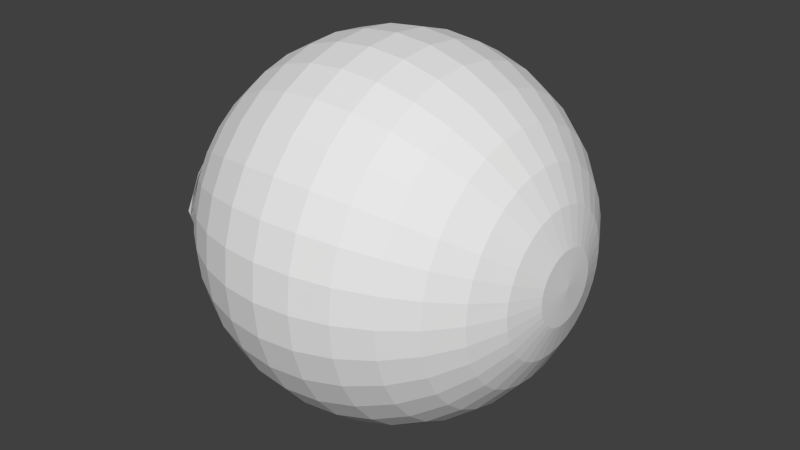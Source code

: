 # Source: eye.blend  (saved by Blender 2.76.0; exported with 4.5.12 LTS)
import bpy
from mathutils import Matrix  # noqa: F401  (used for matrix-valued properties, if any)

bpy.ops.wm.read_factory_settings(use_empty=True)
scene = bpy.context.scene
scene.name = 'Scene'

# ---- collections
col_collection_1 = bpy.data.collections.new('Collection 1'); scene.collection.children.link(col_collection_1)

# ---- world
world_world = bpy.data.worlds.new('World'); scene.world = world_world
world_world.color = (0.05088, 0.05088, 0.05088)
world_world.use_sun_shadow = False
world_world.sun_shadow_jitter_overblur = 0.0
world_world.cycles.sampling_method = 'MANUAL'
world_world.cycles.sample_map_resolution = 256

# ---- meshes
me_sphere_000 = bpy.data.meshes.new('Sphere.000')
me_sphere_000.from_pydata([(-0.03931, 1.825e-08, -0.8515), (-0.03735, 0.008713, -0.8515), (-0.03461, 0.01709, -0.8515), (-0.03181, 0.02199, -0.8515), (-0.02705, 0.02799, -0.8515), (-0.02253, 0.03291, -0.8515), (-0.01552, 0.03657, -0.8515), (-0.007911, 0.03994, -0.8515), (3.256e-07, 0.04025, -0.8515), (0.007911, 0.03994, -0.8515), (0.01552, 0.03657, -0.8515), (0.02253, 0.03291, -0.8515), (0.02705, 0.02799, -0.8515), (0.03181, 0.02199, -0.8515), (0.03461, 0.01709, -0.8515), (0.03736, 0.008713, -0.8515), (0.03931, 1.916e-08, -0.8515), (0.03736, -0.008713, -0.8515), (0.03461, -0.01709, -0.8515), (0.03181, -0.02199, -0.8515), (0.02705, -0.02799, -0.8515), (0.02253, -0.03291, -0.8515), (0.01552, -0.03657, -0.8515), (0.007911, -0.03994, -0.8515), (3.271e-07, -0.04025, -0.8515), (-0.007911, -0.03994, -0.8515), (-0.01552, -0.03657, -0.8515), (-0.02253, -0.03291, -0.8515), (-0.02705, -0.02799, -0.8515), (-0.03181, -0.02199, -0.8515), (-0.03461, -0.01709, -0.8515), (-0.03735, -0.008713, -0.8515), (-0.02998, 6.633e-09, -0.8677), (-0.0294, 0.005876, -0.8677), (-0.02716, 0.01153, -0.8677), (-0.02445, 0.01673, -0.8677), (-0.02079, 0.0213, -0.8677), (-0.01633, 0.02504, -0.8677), (-0.01125, 0.02783, -0.8677), (-0.005735, 0.02954, -0.8677), (3.271e-07, 0.02984, -0.8677), (0.005736, 0.02954, -0.8677), (0.01125, 0.02783, -0.8677), (0.01633, 0.02504, -0.8677), (0.02079, 0.0213, -0.8677), (0.02445, 0.01673, -0.8677), (0.02716, 0.01153, -0.8677), (0.0294, 0.005876, -0.8677), (0.02998, 7.245e-09, -0.8677), (0.0294, -0.005876, -0.8677), (0.02716, -0.01153, -0.8677), (0.02445, -0.01673, -0.8677), (0.02079, -0.0213, -0.8677), (0.01633, -0.02504, -0.8677), (-0.01815, 9.748e-09, -0.8809), (0.01125, -0.02783, -0.8677), (0.005736, -0.02954, -0.8677), (3.282e-07, -0.02984, -0.8677), (-0.005735, -0.02954, -0.8677), (-0.01125, -0.02783, -0.8677), (-0.01633, -0.02504, -0.8677), (-0.02079, -0.0213, -0.8677), (-0.02445, -0.01673, -0.8677), (-0.02716, -0.01153, -0.8677), (-0.0294, -0.005876, -0.8677), (-0.0178, 0.003208, -0.8809), (-0.01644, 0.006293, -0.8809), (-0.0148, 0.009137, -0.8809), (-0.01258, 0.01163, -0.8809), (-0.009887, 0.01367, -0.8809), (-0.00681, 0.01519, -0.8809), (-0.003472, 0.01613, -0.8809), (3.279e-07, 0.0163, -0.8809), (0.003472, 0.01613, -0.8809), (0.006811, 0.01519, -0.8809), (0.009888, 0.01367, -0.8809), (0.01258, 0.01163, -0.8809), (0.0148, 0.009137, -0.8809), (0.01644, 0.006293, -0.8809), (0.0178, 0.003208, -0.8809), (0.01815, 1.008e-08, -0.8809), (0.0178, -0.003208, -0.8809), (0.01644, -0.006293, -0.8809), (0.0148, -0.009137, -0.8809), (0.01258, -0.01163, -0.8809), (0.009888, -0.01367, -0.8809), (0.006811, -0.01519, -0.8809), (0.003472, -0.01613, -0.8809), (3.285e-07, -0.0163, -0.8809), (-0.003472, -0.01613, -0.8809), (-0.00681, -0.01519, -0.8809), (-0.009887, -0.01367, -0.8809), (-0.01258, -0.01163, -0.8809), (-0.0148, -0.009137, -0.8809), (-0.01644, -0.006293, -0.8809), (-0.0178, -0.003208, -0.8809), (-0.005569, 1.284e-08, -0.8871), (-0.005462, 0.0009846, -0.8871), (-0.005045, 0.001931, -0.8871), (-0.004541, 0.002804, -0.8871), (-0.003861, 0.003569, -0.8871), (-0.003034, 0.004196, -0.8871), (-0.00209, 0.004663, -0.8871), (-0.001065, 0.00495, -0.8871), (3.295e-07, 0.005001, -0.8871), (0.001066, 0.00495, -0.8871), (0.00209, 0.004663, -0.8871), (0.003034, 0.004196, -0.8871), (0.003862, 0.003569, -0.8871), (0.004541, 0.002804, -0.8871), (0.005046, 0.001931, -0.8871), (0.005462, 0.0009846, -0.8871), (0.005569, 1.294e-08, -0.8871), (0.005462, -0.0009845, -0.8871), (0.005046, -0.001931, -0.8871), (0.004541, -0.002804, -0.8871), (0.003862, -0.003569, -0.8871), (0.003034, -0.004196, -0.8871), (0.00209, -0.004663, -0.8871), (0.001066, -0.00495, -0.8871), (3.297e-07, -0.005, -0.8871), (-0.001065, -0.00495, -0.8871), (-0.00209, -0.004663, -0.8871), (-0.003034, -0.004196, -0.8871), (-0.003861, -0.003569, -0.8871), (-0.004541, -0.002804, -0.8871), (-0.005045, -0.001931, -0.8871), (-0.005462, -0.0009845, -0.8871), (-0.005424, 1.283e-08, -0.889), (-0.00532, 0.000959, -0.889), (-0.004914, 0.001881, -0.889), (-0.004423, 0.002731, -0.889), (-0.003761, 0.003476, -0.889), (-0.002955, 0.004087, -0.889), (-0.002035, 0.004541, -0.889), (-0.001037, 0.004821, -0.889), (3.294e-07, 0.00487, -0.889), (0.001038, 0.004821, -0.889), (0.002036, 0.004541, -0.889), (0.002956, 0.004087, -0.889), (0.003762, 0.003476, -0.889), (0.004423, 0.002731, -0.889), (0.004915, 0.001881, -0.889), (0.00532, 0.000959, -0.889), (0.005425, 1.293e-08, -0.889), (0.00532, -0.0009589, -0.889), (0.004915, -0.001881, -0.889), (0.004423, -0.002731, -0.889), (0.003762, -0.003476, -0.889), (0.002956, -0.004087, -0.889), (0.002036, -0.004541, -0.889), (0.001038, -0.004821, -0.889), (3.296e-07, -0.00487, -0.889), (-0.001037, -0.004821, -0.889), (-0.002035, -0.004541, -0.889), (-0.002955, -0.004087, -0.889), (-0.003761, -0.003476, -0.889), (-0.004423, -0.002731, -0.889), (-0.004914, -0.001881, -0.889), (-0.00532, -0.0009589, -0.889)], [], [(5, 6, 38, 37), (13, 14, 46, 45), (31, 0, 32, 64), (24, 25, 58, 57), (16, 17, 49, 48), (21, 22, 55, 53), (27, 28, 61, 60), (3, 4, 36, 35), (11, 12, 44, 43), (30, 31, 64, 63), (22, 23, 56, 55), (14, 15, 47, 46), (8, 9, 41, 40), (6, 7, 39, 38), (19, 20, 52, 51), (1, 2, 34, 33), (25, 26, 59, 58), (9, 10, 42, 41), (20, 21, 53, 52), (17, 18, 50, 49), (23, 24, 57, 56), (12, 13, 45, 44), (28, 29, 62, 61), (4, 5, 37, 36), (15, 16, 48, 47), (0, 1, 33, 32), (7, 8, 40, 39), (10, 11, 43, 42), (29, 30, 63, 62), (26, 27, 60, 59), (2, 3, 35, 34), (18, 19, 51, 50), (62, 63, 94, 93), (35, 36, 68, 67), (48, 49, 81, 80), (61, 62, 93, 92), (34, 35, 67, 66), (47, 48, 80, 79), (60, 61, 92, 91), (33, 34, 66, 65), (46, 47, 79, 78), (59, 60, 91, 90), (32, 33, 65, 54), (45, 46, 78, 77), (58, 59, 90, 89), (44, 45, 77, 76), (57, 58, 89, 88), (43, 44, 76, 75), (56, 57, 88, 87), (42, 43, 75, 74), (55, 56, 87, 86), (64, 32, 54, 95), (36, 37, 69, 68), (63, 64, 95, 94), (41, 42, 74, 73), (53, 55, 86, 85), (40, 41, 73, 72), (52, 53, 85, 84), (39, 40, 72, 71), (38, 39, 71, 70), (51, 52, 84, 83), (37, 38, 70, 69), (50, 51, 83, 82), (49, 50, 82, 81), (81, 82, 114, 113), (120, 121, 153, 152), (94, 95, 127, 126), (67, 68, 100, 99), (80, 81, 113, 112), (93, 94, 126, 125), (66, 67, 99, 98), (95, 54, 96, 127), (79, 80, 112, 111), (92, 93, 125, 124), (65, 66, 98, 97), (78, 79, 111, 110), (91, 92, 124, 123), (54, 65, 97, 96), (77, 78, 110, 109), (90, 91, 123, 122), (76, 77, 109, 108), (89, 90, 122, 121), (75, 76, 108, 107), (88, 89, 121, 120), (74, 75, 107, 106), (87, 88, 120, 119), (73, 74, 106, 105), (86, 87, 119, 118), (72, 73, 105, 104), (85, 86, 118, 117), (71, 72, 104, 103), (84, 85, 117, 116), (70, 71, 103, 102), (83, 84, 116, 115), (69, 70, 102, 101), (82, 83, 115, 114), (68, 69, 101, 100), (106, 107, 139, 138), (119, 120, 152, 151), (105, 106, 138, 137), (118, 119, 151, 150), (104, 105, 137, 136), (117, 118, 150, 149), (103, 104, 136, 135), (116, 117, 149, 148), (102, 103, 135, 134), (115, 116, 148, 147), (101, 102, 134, 133), (114, 115, 147, 146), (127, 96, 128, 159), (100, 101, 133, 132), (113, 114, 146, 145), (126, 127, 159, 158), (99, 100, 132, 131), (112, 113, 145, 144), (125, 126, 158, 157), (98, 99, 131, 130), (111, 112, 144, 143), (124, 125, 157, 156), (97, 98, 130, 129), (110, 111, 143, 142), (123, 124, 156, 155), (96, 97, 129, 128), (109, 110, 142, 141), (122, 123, 155, 154), (108, 109, 141, 140), (121, 122, 154, 153), (107, 108, 140, 139)])
me_sphere_000.use_remesh_preserve_volume = False
me_sphere_000.use_remesh_preserve_attributes = False
me_sphere_000.use_mirror_vertex_groups = False
me_sphere_000.update()
me_sphere_001 = bpy.data.meshes.new('Sphere.001')
me_sphere_001.from_pydata([(-0.1877, 1.618e-08, 0.96), (-0.3682, 4.086e-08, 0.906), (-0.5345, 5.984e-08, 0.8156), (-0.6803, 7.753e-08, 0.6936), (-0.8, 9.383e-08, 0.545), (-0.8889, 8.685e-08, 0.3754), (-0.9436, 1.12e-07, 0.1914), (-0.9621, 1.232e-07, 7.482e-08), (-0.9436, 1.127e-07, -0.1914), (-0.8887, 9.546e-08, -0.3754), (-0.7983, 9.802e-08, -0.5452), (-0.674, 8.033e-08, -0.6934), (-0.5291, 5.703e-08, -0.8102), (-0.3958, -7.564e-09, -0.8929), (-0.03931, 1.825e-08, -0.8515), (-0.1841, 0.03662, 0.96), (-0.3611, 0.07183, 0.906), (-0.5243, 0.1043, 0.8156), (-0.6672, 0.1327, 0.6936), (-0.7846, 0.1561, 0.545), (-0.8718, 0.1734, 0.3754), (-0.9255, 0.1841, 0.1914), (-0.9436, 0.1877, 7.482e-08), (-0.9255, 0.1841, -0.1914), (-0.8716, 0.1734, -0.3754), (-0.7829, 0.1563, -0.5452), (-0.6609, 0.1338, -0.6934), (-0.518, 0.1082, -0.8102), (-0.3882, 0.08339, -0.8929), (-0.03735, 0.008713, -0.8515), (-0.1734, 0.07183, 0.96), (-0.3402, 0.1409, 0.906), (-0.4938, 0.2046, 0.8156), (-0.6285, 0.2603, 0.6936), (-0.7391, 0.3061, 0.545), (-0.8212, 0.3402, 0.3754), (-0.8718, 0.3611, 0.1914), (-0.8889, 0.3682, 7.482e-08), (-0.8718, 0.3611, -0.1914), (-0.821, 0.3402, -0.3754), (-0.7374, 0.3065, -0.5452), (-0.6215, 0.2621, -0.6934), (-0.4823, 0.21, -0.8102), (-0.3419, 0.1529, -0.8929), (-0.03461, 0.01709, -0.8515), (-0.1561, 0.1043, 0.96), (-0.3061, 0.2046, 0.906), (-0.4444, 0.297, 0.8156), (-0.5657, 0.378, 0.6936), (-0.6652, 0.4444, 0.545), (-0.7391, 0.4938, 0.3754), (-0.7846, 0.5243, 0.1914), (-0.8, 0.5345, 7.482e-08), (-0.7846, 0.5243, -0.1914), (-0.7389, 0.4939, -0.3754), (-0.6637, 0.4449, -0.5452), (-0.5594, 0.3806, -0.6934), (-0.4345, 0.3056, -0.8102), (-0.3136, 0.2262, -0.8929), (-0.03181, 0.02199, -0.8515), (-0.1327, 0.1327, 0.96), (-0.2603, 0.2603, 0.906), (-0.378, 0.378, 0.8156), (-0.4811, 0.4811, 0.6936), (-0.5657, 0.5657, 0.545), (-0.6285, 0.6285, 0.3754), (-0.6672, 0.6673, 0.1914), (-0.6803, 0.6803, 7.482e-08), (-0.6672, 0.6673, -0.1914), (-0.6284, 0.6286, -0.3754), (-0.5644, 0.5663, -0.5452), (-0.4758, 0.4844, -0.6934), (-0.3697, 0.3891, -0.8102), (-0.2667, 0.288, -0.8929), (-0.02705, 0.02799, -0.8515), (-0.1043, 0.1561, 0.96), (-0.2046, 0.3061, 0.906), (-0.297, 0.4444, 0.8156), (-0.378, 0.5657, 0.6936), (-0.4444, 0.6652, 0.545), (-0.4938, 0.7391, 0.3754), (-0.5243, 0.7846, 0.1914), (-0.5345, 0.8, 7.482e-08), (-0.5243, 0.7846, -0.1914), (-0.4937, 0.7392, -0.3754), (-0.4434, 0.6659, -0.5452), (-0.3738, 0.5697, -0.6934), (-0.2905, 0.4576, -0.8102), (-0.2095, 0.3386, -0.8929), (-0.02253, 0.03291, -0.8515), (-0.07183, 0.1734, 0.96), (-0.1409, 0.3402, 0.906), (-0.2046, 0.4938, 0.8156), (-0.2603, 0.6285, 0.6936), (-0.3061, 0.7391, 0.545), (-0.3402, 0.8212, 0.3754), (-0.3611, 0.8718, 0.1914), (-0.3682, 0.8889, 7.482e-08), (-0.3611, 0.8718, -0.1914), (-0.3401, 0.8213, -0.3754), (-0.3055, 0.7399, -0.5452), (-0.2575, 0.6333, -0.6934), (-0.2001, 0.51, -0.8102), (-0.1443, 0.3762, -0.8929), (-0.01552, 0.03657, -0.8515), (-0.03662, 0.1841, 0.96), (-0.07183, 0.3611, 0.906), (-0.1043, 0.5243, 0.8156), (-0.1327, 0.6673, 0.6936), (-0.1561, 0.7846, 0.545), (-0.1734, 0.8718, 0.3754), (-0.1841, 0.9255, 0.1914), (-0.1877, 0.9436, 7.482e-08), (-0.1841, 0.9255, -0.1914), (-0.1734, 0.8719, -0.3754), (-0.1557, 0.7857, -0.5452), (-0.1313, 0.6741, -0.6934), (-0.102, 0.5506, -0.8102), (-0.07357, 0.425, -0.8929), (-0.007911, 0.03994, -0.8515), (2.744e-07, 0.1877, 0.96), (3.044e-07, 0.3682, 0.906), (3.138e-07, 0.5345, 0.8156), (3.119e-07, 0.6803, 0.6936), (3.129e-07, 0.8, 0.545), (3.217e-07, 0.8889, 0.3754), (3.513e-07, 0.9436, 0.1914), (3.615e-07, 0.9621, 7.482e-08), (3.361e-07, 0.9436, -0.1914), (2.991e-07, 0.889, -0.3754), (3.038e-07, 0.8014, -0.5452), (3.156e-07, 0.6901, -0.6934), (3.188e-07, 0.5773, -0.8102), (3.068e-07, 0.5069, -0.8929), (3.256e-07, 0.04025, -0.8515), (0.03662, 0.1841, 0.96), (0.07183, 0.3611, 0.906), (0.1043, 0.5243, 0.8156), (0.1327, 0.6673, 0.6936), (0.1561, 0.7846, 0.545), (0.1734, 0.8718, 0.3754), (0.1841, 0.9255, 0.1914), (0.1877, 0.9436, 7.482e-08), (0.1841, 0.9255, -0.1914), (0.1734, 0.8719, -0.3754), (0.1557, 0.7857, -0.5452), (0.1313, 0.6741, -0.6934), (0.102, 0.5506, -0.8102), (0.07357, 0.425, -0.8929), (0.007911, 0.03994, -0.8515), (0.07183, 0.1734, 0.96), (0.1409, 0.3402, 0.906), (0.2046, 0.4938, 0.8156), (0.2603, 0.6285, 0.6936), (0.3061, 0.7391, 0.545), (0.3402, 0.8212, 0.3754), (0.3611, 0.8718, 0.1914), (0.3682, 0.8889, 7.482e-08), (0.3611, 0.8718, -0.1914), (0.3401, 0.8213, -0.3754), (0.3055, 0.7399, -0.5452), (0.2575, 0.6333, -0.6934), (0.2001, 0.51, -0.8102), (0.1443, 0.3762, -0.8929), (0.01552, 0.03657, -0.8515), (0.1043, 0.1561, 0.96), (0.2046, 0.3061, 0.906), (0.297, 0.4444, 0.8156), (0.378, 0.5657, 0.6936), (0.4444, 0.6652, 0.545), (0.4938, 0.7391, 0.3754), (0.5243, 0.7846, 0.1914), (0.5345, 0.8, 7.482e-08), (0.5243, 0.7846, -0.1914), (0.4937, 0.7392, -0.3754), (0.4434, 0.6659, -0.5452), (0.3738, 0.5697, -0.6934), (0.2905, 0.4576, -0.8102), (0.2095, 0.3386, -0.8929), (0.02253, 0.03291, -0.8515), (0.1327, 0.1327, 0.96), (0.2603, 0.2603, 0.906), (0.378, 0.378, 0.8156), (0.4811, 0.4811, 0.6936), (0.5657, 0.5657, 0.545), (0.6285, 0.6285, 0.3754), (0.6673, 0.6672, 0.1914), (0.6803, 0.6803, 7.482e-08), (0.6672, 0.6673, -0.1914), (0.6284, 0.6286, -0.3754), (0.5644, 0.5663, -0.5452), (0.4758, 0.4844, -0.6934), (0.3697, 0.3891, -0.8102), (0.2667, 0.288, -0.8929), (0.02705, 0.02799, -0.8515), (0.1561, 0.1043, 0.96), (0.3061, 0.2046, 0.906), (0.4444, 0.297, 0.8156), (0.5657, 0.378, 0.6936), (0.6652, 0.4444, 0.545), (0.7391, 0.4938, 0.3754), (0.7846, 0.5243, 0.1914), (0.8, 0.5345, 7.482e-08), (0.7846, 0.5243, -0.1914), (0.7389, 0.4939, -0.3754), (0.6637, 0.4449, -0.5452), (0.5594, 0.3806, -0.6934), (0.4345, 0.3056, -0.8102), (0.3136, 0.2262, -0.8929), (0.03181, 0.02199, -0.8515), (0.1734, 0.07183, 0.96), (0.3402, 0.1409, 0.906), (0.4938, 0.2046, 0.8156), (0.6285, 0.2603, 0.6936), (0.7391, 0.3061, 0.545), (0.8212, 0.3402, 0.3754), (0.8718, 0.3611, 0.1914), (0.8889, 0.3682, 7.482e-08), (0.8718, 0.3611, -0.1914), (0.821, 0.3402, -0.3754), (0.7374, 0.3065, -0.5452), (0.6215, 0.2621, -0.6934), (0.4823, 0.21, -0.8102), (0.3419, 0.1529, -0.8929), (0.03461, 0.01709, -0.8515), (0.1841, 0.03662, 0.96), (0.3611, 0.07183, 0.906), (0.5243, 0.1043, 0.8156), (0.6673, 0.1327, 0.6936), (0.7846, 0.1561, 0.545), (0.8718, 0.1734, 0.3754), (0.9255, 0.1841, 0.1914), (0.9436, 0.1877, 7.482e-08), (0.9255, 0.1841, -0.1914), (0.8716, 0.1734, -0.3754), (0.7829, 0.1563, -0.5452), (0.6609, 0.1338, -0.6934), (0.518, 0.1082, -0.8102), (0.3882, 0.08339, -0.8929), (0.03736, 0.008713, -0.8515), (0.1877, 2.477e-09, 0.96), (0.3682, 1.759e-08, 0.906), (0.5345, 1.166e-08, 0.8156), (0.6803, -1.838e-08, 0.6936), (0.8, -3.049e-08, 0.545), (0.8889, -1.908e-08, 0.3754), (0.9436, -5.237e-08, 0.1914), (0.9621, -7.1e-08, 7.482e-08), (0.9436, -5.237e-08, -0.1914), (0.8887, -1.721e-08, -0.3754), (0.7983, -3.049e-08, -0.5452), (0.674, -2.979e-08, -0.6934), (0.5291, -1.387e-08, -0.8102), (0.3958, -3.136e-09, -0.8929), (0.03931, 1.916e-08, -0.8515), (0.1841, -0.03662, 0.96), (0.3611, -0.07183, 0.906), (0.5243, -0.1043, 0.8156), (0.6673, -0.1327, 0.6936), (0.7846, -0.1561, 0.545), (0.8718, -0.1734, 0.3754), (0.9255, -0.1841, 0.1914), (0.9436, -0.1877, 7.482e-08), (0.9255, -0.1841, -0.1914), (0.8716, -0.1734, -0.3754), (0.7829, -0.1563, -0.5452), (0.6609, -0.1338, -0.6934), (0.518, -0.1082, -0.8102), (0.3882, -0.08339, -0.8929), (0.03736, -0.008713, -0.8515), (0.1734, -0.07183, 0.96), (0.3402, -0.1409, 0.906), (0.4938, -0.2046, 0.8156), (0.6285, -0.2603, 0.6936), (0.7391, -0.3061, 0.545), (0.8212, -0.3402, 0.3754), (0.8718, -0.3611, 0.1914), (0.8889, -0.3682, 7.482e-08), (0.8718, -0.3611, -0.1914), (0.821, -0.3402, -0.3754), (0.7374, -0.3065, -0.5452), (0.6215, -0.2621, -0.6934), (0.4823, -0.21, -0.8102), (0.3419, -0.1529, -0.8929), (0.03461, -0.01709, -0.8515), (0.1561, -0.1043, 0.96), (0.3061, -0.2046, 0.906), (0.4444, -0.297, 0.8156), (0.5657, -0.378, 0.6936), (0.6652, -0.4444, 0.545), (0.7391, -0.4938, 0.3754), (0.7846, -0.5243, 0.1914), (0.8, -0.5345, 7.482e-08), (0.7846, -0.5243, -0.1914), (0.7389, -0.4939, -0.3754), (0.6637, -0.4449, -0.5452), (0.5594, -0.3806, -0.6934), (0.4345, -0.3056, -0.8102), (0.3136, -0.2262, -0.8929), (0.03181, -0.02199, -0.8515), (0.1327, -0.1327, 0.96), (0.2603, -0.2603, 0.906), (0.378, -0.378, 0.8156), (0.4811, -0.4811, 0.6936), (0.5657, -0.5657, 0.545), (0.6285, -0.6285, 0.3754), (0.6673, -0.6672, 0.1914), (0.6803, -0.6803, 7.482e-08), (0.6672, -0.6673, -0.1914), (0.6284, -0.6286, -0.3754), (0.5644, -0.5663, -0.5452), (0.4758, -0.4844, -0.6934), (0.3697, -0.3891, -0.8102), (0.2667, -0.288, -0.8929), (0.02705, -0.02799, -0.8515), (0.1043, -0.1561, 0.96), (0.2046, -0.3061, 0.906), (0.297, -0.4444, 0.8156), (0.378, -0.5657, 0.6936), (0.4444, -0.6652, 0.545), (0.4938, -0.7391, 0.3754), (0.5243, -0.7846, 0.1914), (0.5345, -0.8, 7.482e-08), (0.5243, -0.7846, -0.1914), (0.4937, -0.7392, -0.3754), (0.4434, -0.6659, -0.5452), (0.3738, -0.5697, -0.6934), (0.2905, -0.4576, -0.8102), (0.2095, -0.3386, -0.8929), (0.02253, -0.03291, -0.8515), (0.07183, -0.1734, 0.96), (0.1409, -0.3402, 0.906), (0.2046, -0.4938, 0.8156), (0.2603, -0.6285, 0.6936), (0.3061, -0.7391, 0.545), (0.3402, -0.8212, 0.3754), (0.3611, -0.8718, 0.1914), (0.3682, -0.8889, 7.482e-08), (0.3611, -0.8718, -0.1914), (0.3401, -0.8213, -0.3754), (0.3055, -0.7399, -0.5452), (0.2575, -0.6333, -0.6934), (0.2001, -0.51, -0.8102), (0.1443, -0.3762, -0.8929), (0.01552, -0.03657, -0.8515), (0.03662, -0.1841, 0.96), (0.07183, -0.3611, 0.906), (0.1043, -0.5243, 0.8156), (0.1327, -0.6672, 0.6936), (0.1561, -0.7846, 0.545), (0.1734, -0.8718, 0.3754), (0.1841, -0.9255, 0.1914), (0.1877, -0.9436, 7.482e-08), (0.1841, -0.9255, -0.1914), (0.1734, -0.8719, -0.3754), (0.1557, -0.7857, -0.5452), (0.1313, -0.6741, -0.6934), (0.102, -0.5506, -0.8102), (0.07357, -0.425, -0.8929), (0.007911, -0.03994, -0.8515), (2.598e-07, -0.1877, 0.96), (2.742e-07, -0.3682, 0.906), (2.566e-07, -0.5345, 0.8156), (2.151e-07, -0.6803, 0.6936), (2.009e-07, -0.8, 0.545), (2.116e-07, -0.8889, 0.3754), (1.664e-07, -0.9436, 0.1914), (1.447e-07, -0.9621, 7.482e-08), (1.664e-07, -0.9436, -0.1914), (2.116e-07, -0.889, -0.3754), (1.999e-07, -0.8014, -0.5452), (2.046e-07, -0.6901, -0.6934), (2.396e-07, -0.5773, -0.8102), (2.555e-07, -0.5069, -0.8929), (3.271e-07, -0.04025, -0.8515), (-0.03662, -0.1841, 0.96), (-0.07183, -0.3611, 0.906), (-0.1043, -0.5243, 0.8156), (-0.1327, -0.6672, 0.6936), (-0.1561, -0.7846, 0.545), (-0.1734, -0.8718, 0.3754), (-0.1841, -0.9255, 0.1914), (-0.1877, -0.9436, 7.482e-08), (-0.1841, -0.9255, -0.1914), (-0.1734, -0.8719, -0.3754), (-0.1557, -0.7857, -0.5452), (-0.1313, -0.6741, -0.6934), (-0.102, -0.5506, -0.8102), (-0.07357, -0.425, -0.8929), (-0.007911, -0.03994, -0.8515), (-0.07183, -0.1734, 0.96), (-0.1409, -0.3402, 0.906), (-0.2046, -0.4938, 0.8156), (-0.2603, -0.6285, 0.6936), (-0.3061, -0.7391, 0.545), (-0.3402, -0.8212, 0.3754), (-0.3611, -0.8718, 0.1914), (-0.3682, -0.8889, 7.482e-08), (-0.3611, -0.8718, -0.1914), (-0.3401, -0.8213, -0.3754), (-0.3055, -0.7399, -0.5452), (-0.2575, -0.6333, -0.6934), (-0.2001, -0.51, -0.8102), (-0.1443, -0.3762, -0.8929), (-0.01552, -0.03657, -0.8515), (-0.1043, -0.1561, 0.96), (-0.2046, -0.3061, 0.906), (-0.297, -0.4444, 0.8156), (-0.378, -0.5657, 0.6936), (-0.4444, -0.6652, 0.545), (-0.4938, -0.7391, 0.3754), (-0.5243, -0.7846, 0.1914), (-0.5345, -0.8, 7.482e-08), (-0.5243, -0.7846, -0.1914), (-0.4937, -0.7392, -0.3754), (-0.4434, -0.6659, -0.5452), (-0.3738, -0.5697, -0.6934), (-0.2905, -0.4576, -0.8102), (-0.2095, -0.3386, -0.8929), (-0.02253, -0.03291, -0.8515), (-0.1327, -0.1327, 0.96), (-0.2603, -0.2603, 0.906), (-0.378, -0.378, 0.8156), (-0.4811, -0.4811, 0.6936), (-0.5657, -0.5657, 0.545), (-0.6285, -0.6285, 0.3754), (-0.6672, -0.6672, 0.1914), (-0.6803, -0.6803, 7.482e-08), (-0.6672, -0.6673, -0.1914), (-0.6284, -0.6286, -0.3754), (-0.5644, -0.5663, -0.5452), (-0.4758, -0.4844, -0.6934), (-0.3697, -0.3891, -0.8102), (-0.2667, -0.288, -0.8929), (-0.02705, -0.02799, -0.8515), (-0.1561, -0.1043, 0.96), (-0.3061, -0.2046, 0.906), (-0.4444, -0.297, 0.8156), (-0.5657, -0.378, 0.6936), (-0.6652, -0.4444, 0.545), (-0.7391, -0.4938, 0.3754), (-0.7846, -0.5243, 0.1914), (-0.8, -0.5345, 7.482e-08), (-0.7846, -0.5243, -0.1914), (-0.7389, -0.4939, -0.3754), (-0.6637, -0.4449, -0.5452), (-0.5594, -0.3806, -0.6934), (-0.4345, -0.3056, -0.8102), (-0.3136, -0.2262, -0.8929), (-0.03181, -0.02199, -0.8515), (2.501e-07, 3.019e-08, 0.9712), (-0.1734, -0.07183, 0.96), (-0.3402, -0.1409, 0.906), (-0.4938, -0.2046, 0.8156), (-0.6285, -0.2603, 0.6936), (-0.7391, -0.3061, 0.545), (-0.8212, -0.3402, 0.3754), (-0.8718, -0.3611, 0.1914), (-0.8889, -0.3682, 7.482e-08), (-0.8718, -0.3611, -0.1914), (-0.821, -0.3402, -0.3754), (-0.7374, -0.3065, -0.5452), (-0.6215, -0.2621, -0.6934), (-0.4823, -0.21, -0.8102), (-0.3419, -0.1529, -0.8929), (-0.03461, -0.01709, -0.8515), (-0.1841, -0.03662, 0.96), (-0.3611, -0.07183, 0.906), (-0.5243, -0.1043, 0.8156), (-0.6672, -0.1327, 0.6936), (-0.7846, -0.1561, 0.545), (-0.8718, -0.1734, 0.3754), (-0.9255, -0.1841, 0.1914), (-0.9436, -0.1877, 7.482e-08), (-0.9255, -0.1841, -0.1914), (-0.8716, -0.1734, -0.3754), (-0.7829, -0.1563, -0.5452), (-0.6609, -0.1338, -0.6934), (-0.518, -0.1082, -0.8102), (-0.3882, -0.08339, -0.8929), (-0.03735, -0.008713, -0.8515), (-0.3651, 8.111e-08, -0.8915), (-0.2675, 6.382e-08, -0.8293), (-0.352, 0.06503, -0.8915), (-0.2507, 0.0237, -0.8293), (-0.3198, 0.1253, -0.8915), (-0.2227, 0.0465, -0.8293), (-0.2804, 0.1792, -0.8915), (-0.1776, 0.05983, -0.8293), (-0.2385, 0.2283, -0.8915), (-0.1511, 0.07615, -0.8293), (-0.1893, 0.2691, -0.8915), (-0.1258, 0.08954, -0.8293), (-0.1305, 0.3048, -0.8915), (-0.08665, 0.09949, -0.8293), (-0.06654, 0.3476, -0.8915), (-0.04417, 0.1209, -0.8293), (3.03e-07, 0.3773, -0.8915), (3.227e-07, 0.1379, -0.8293), (0.06654, 0.3476, -0.8915), (0.04417, 0.1209, -0.8293), (0.1305, 0.3048, -0.8915), (0.08665, 0.09949, -0.8293), (0.1893, 0.2691, -0.8915), (0.1258, 0.08954, -0.8293), (0.2385, 0.2283, -0.8915), (0.1511, 0.07615, -0.8293), (0.2804, 0.1792, -0.8915), (0.1776, 0.05983, -0.8293), (0.3198, 0.1253, -0.8915), (0.2227, 0.0465, -0.8293), (0.352, 0.06503, -0.8915), (0.2507, 0.0237, -0.8293), (0.3651, 5.773e-08, -0.8915), (0.2675, 6.628e-08, -0.8293), (0.352, -0.06503, -0.8915), (0.2507, -0.0237, -0.8293), (0.3198, -0.1253, -0.8915), (0.2227, -0.0465, -0.8293), (0.2804, -0.1792, -0.8915), (0.1776, -0.05983, -0.8293), (0.2385, -0.2283, -0.8915), (0.1511, -0.07615, -0.8293), (0.1893, -0.2691, -0.8915), (0.1258, -0.08954, -0.8293), (0.1305, -0.3048, -0.8915), (0.08665, -0.09949, -0.8293), (0.06654, -0.3476, -0.8915), (0.04417, -0.1209, -0.8293), (2.71e-07, -0.3773, -0.8915), (3.313e-07, -0.1379, -0.8293), (-0.06654, -0.3476, -0.8915), (-0.04417, -0.1209, -0.8293), (-0.1305, -0.3048, -0.8915), (-0.08665, -0.09949, -0.8293), (-0.1893, -0.2691, -0.8915), (-0.1258, -0.08954, -0.8293), (-0.2385, -0.2283, -0.8915), (-0.1511, -0.07615, -0.8293), (-0.2804, -0.1792, -0.8915), (-0.1776, -0.05983, -0.8293), (-0.3198, -0.1253, -0.8915), (-0.2227, -0.0465, -0.8293), (-0.352, -0.06503, -0.8915), (-0.2507, -0.0237, -0.8293), (-0.3877, 5.144e-08, -0.9307), (-0.3768, 0.07377, -0.9307), (-0.343, 0.1411, -0.9307), (-0.3077, 0.2056, -0.9307), (-0.2621, 0.2622, -0.9307), (-0.206, 0.3093, -0.9307), (-0.1419, 0.35, -0.9307), (-0.07235, 0.3949, -0.9307), (3.019e-07, 0.4311, -0.9307), (0.07235, 0.3949, -0.9307), (0.1419, 0.35, -0.9307), (0.206, 0.3093, -0.9307), (0.2621, 0.2622, -0.9307), (0.3077, 0.2056, -0.9307), (0.343, 0.1411, -0.9307), (0.3768, 0.07377, -0.9307), (0.3877, 2.498e-08, -0.9307), (0.3768, -0.07377, -0.9307), (0.343, -0.1411, -0.9307), (0.3077, -0.2056, -0.9307), (0.2621, -0.2622, -0.9307), (0.206, -0.3093, -0.9307), (0.1419, -0.35, -0.9307), (0.07235, -0.3949, -0.9307), (2.556e-07, -0.4311, -0.9307), (-0.07235, -0.3949, -0.9307), (-0.1419, -0.35, -0.9307), (-0.206, -0.3093, -0.9307), (-0.2621, -0.2622, -0.9307), (-0.3077, -0.2056, -0.9307), (-0.343, -0.1411, -0.9307), (-0.3768, -0.07377, -0.9307), (-0.3734, 7.9e-08, -0.9344), (-0.3628, 0.07104, -0.9344), (-0.3303, 0.1359, -0.9344), (-0.2963, 0.198, -0.9344), (-0.2524, 0.2525, -0.9344), (-0.1984, 0.2978, -0.9344), (-0.1367, 0.337, -0.9344), (-0.06967, 0.3803, -0.9344), (2.994e-07, 0.4151, -0.9344), (0.06967, 0.3803, -0.9344), (0.1367, 0.337, -0.9344), (0.1984, 0.2978, -0.9344), (0.2524, 0.2525, -0.9344), (0.2963, 0.198, -0.9344), (0.3303, 0.1359, -0.9344), (0.3628, 0.07104, -0.9344), (0.3734, 5.344e-08, -0.9344), (0.3628, -0.07104, -0.9344), (0.3303, -0.1359, -0.9344), (0.2963, -0.198, -0.9344), (0.2524, -0.2525, -0.9344), (0.1984, -0.2978, -0.9344), (0.1367, -0.337, -0.9344), (0.06967, -0.3803, -0.9344), (2.551e-07, -0.4151, -0.9344), (-0.06967, -0.3803, -0.9344), (-0.1367, -0.337, -0.9344), (-0.1984, -0.2978, -0.9344), (-0.2524, -0.2525, -0.9344), (-0.2963, -0.198, -0.9344), (-0.3303, -0.1359, -0.9344), (-0.3628, -0.07104, -0.9344), (-0.4486, -2.171e-08, -0.892), (-0.44, 0.09451, -0.892), (-0.4052, 0.1812, -0.892), (-0.3554, 0.2564, -0.892), (-0.3022, 0.3263, -0.892), (-0.2374, 0.3837, -0.892), (-0.1663, 0.4336, -0.892), (-0.08338, 0.4817, -0.892), (3.068e-07, 0.5069, -0.8929), (0.08338, 0.4817, -0.892), (0.1663, 0.4336, -0.892), (0.2374, 0.3837, -0.892), (0.3022, 0.3263, -0.892), (0.3554, 0.2564, -0.892), (0.4052, 0.1812, -0.892), (0.44, 0.09451, -0.892), (0.4486, -1.669e-08, -0.892), (0.44, -0.09451, -0.892), (0.4052, -0.1812, -0.892), (0.3554, -0.2564, -0.892), (0.3022, -0.3263, -0.892), (0.2374, -0.3837, -0.892), (0.1663, -0.4336, -0.892), (0.08338, -0.4817, -0.892), (2.555e-07, -0.5069, -0.8929), (-0.08338, -0.4817, -0.892), (-0.1663, -0.4336, -0.892), (-0.2374, -0.3837, -0.892), (-0.3022, -0.3263, -0.892), (-0.3554, -0.2564, -0.892), (-0.4052, -0.1812, -0.892), (-0.44, -0.09451, -0.892), (-0.4203, 4.723e-08, -0.9314), (-0.4084, 0.07997, -0.9314), (-0.3718, 0.1529, -0.9314), (-0.3336, 0.2229, -0.9314), (-0.2841, 0.2842, -0.9314), (-0.2233, 0.3352, -0.9314), (-0.1568, 0.3868, -0.9314), (-0.07843, 0.4281, -0.9314), (3.044e-07, 0.4673, -0.9314), (0.07843, 0.4281, -0.9314), (0.1568, 0.3868, -0.9314), (0.2233, 0.3352, -0.9314), (0.2841, 0.2842, -0.9314), (0.3336, 0.2229, -0.9314), (0.3718, 0.1529, -0.9314), (0.4084, 0.07997, -0.9314), (0.4203, 1.854e-08, -0.9314), (0.4084, -0.07997, -0.9314), (0.3718, -0.1529, -0.9314), (0.3336, -0.2229, -0.9314), (0.2841, -0.2842, -0.9314), (0.2233, -0.3352, -0.9314), (0.1568, -0.3868, -0.9314), (0.07843, -0.4281, -0.9314), (2.542e-07, -0.4673, -0.9314), (-0.07843, -0.4281, -0.9314), (-0.1568, -0.3868, -0.9314), (-0.2233, -0.3352, -0.9314), (-0.2841, -0.2842, -0.9314), (-0.3336, -0.2229, -0.9314), (-0.3718, -0.1529, -0.9314), (-0.4084, -0.07997, -0.9314), (-0.4637, -2.171e-08, -0.892), (-0.4436, 0.09451, -0.892), (-0.4052, 0.1812, -0.892), (-0.3554, 0.2564, -0.892), (-0.3022, 0.3263, -0.892), (-0.2374, 0.3837, -0.892), (-0.1663, 0.4336, -0.892), (-0.08338, 0.4817, -0.892), (3.068e-07, 0.5069, -0.8929), (0.08338, 0.4817, -0.892), (0.1663, 0.4336, -0.892), (0.2374, 0.3837, -0.892), (0.3022, 0.3263, -0.892), (0.3554, 0.2564, -0.892), (0.4052, 0.1812, -0.892), (0.4436, 0.09451, -0.892), (0.4637, -1.669e-08, -0.892), (0.4436, -0.09451, -0.892), (0.4052, -0.1812, -0.892), (0.3554, -0.2564, -0.892), (0.3022, -0.3263, -0.892), (0.2374, -0.3837, -0.892), (0.1663, -0.4336, -0.892), (0.08338, -0.4817, -0.892), (2.555e-07, -0.5069, -0.8929), (-0.08338, -0.4817, -0.892), (-0.1663, -0.4336, -0.892), (-0.2374, -0.3837, -0.892), (-0.3022, -0.3263, -0.892), (-0.3554, -0.2564, -0.892), (-0.4052, -0.1812, -0.892), (-0.4436, -0.09451, -0.892), (-0.4203, 4.723e-08, -0.9314), (-0.4084, 0.07997, -0.9314), (-0.3718, 0.1529, -0.9314), (-0.3336, 0.2229, -0.9314), (-0.2841, 0.2842, -0.9314), (-0.2233, 0.3352, -0.9314), (-0.1568, 0.3868, -0.9314), (-0.07843, 0.4281, -0.9314), (3.044e-07, 0.4673, -0.9314), (0.07843, 0.4281, -0.9314), (0.1568, 0.3868, -0.9314), (0.2233, 0.3352, -0.9314), (0.2841, 0.2842, -0.9314), (0.3336, 0.2229, -0.9314), (0.3718, 0.1529, -0.9314), (0.4084, 0.07997, -0.9314), (0.4203, 1.854e-08, -0.9314), (0.4084, -0.07997, -0.9314), (0.3718, -0.1529, -0.9314), (0.3336, -0.2229, -0.9314), (0.2841, -0.2842, -0.9314), (0.2233, -0.3352, -0.9314), (0.1568, -0.3868, -0.9314), (0.07843, -0.4281, -0.9314), (2.542e-07, -0.4673, -0.9314), (-0.07843, -0.4281, -0.9314), (-0.1568, -0.3868, -0.9314), (-0.2233, -0.3352, -0.9314), (-0.2841, -0.2842, -0.9314), (-0.3336, -0.2229, -0.9314), (-0.3718, -0.1529, -0.9314), (-0.4084, -0.07997, -0.9314), (-0.4686, 0.1082, -0.8729), (0.4686, 0.1082, -0.8729), (0.4686, -0.1082, -0.8729), (-0.4686, -0.1082, -0.8729), (-0.4939, -4.064e-08, -0.8712), (-0.4725, 0.1082, -0.8729), (-0.4315, 0.2075, -0.8657), (-0.3785, 0.2936, -0.8657), (-0.3219, 0.3737, -0.8588), (-0.2529, 0.4394, -0.8614), (-0.1772, 0.4965, -0.8614), (-0.0888, 0.5516, -0.8505), (3.127e-07, 0.5805, -0.8455), (0.0888, 0.5516, -0.8505), (0.1772, 0.4965, -0.8614), (0.2529, 0.4394, -0.8614), (0.3219, 0.3737, -0.8588), (0.3785, 0.2936, -0.8657), (0.4315, 0.2075, -0.8657), (0.4725, 0.1082, -0.8729), (0.4939, -3.489e-08, -0.8712), (0.4725, -0.1082, -0.8729), (0.4315, -0.2075, -0.8657), (0.3785, -0.2936, -0.8657), (0.3219, -0.3737, -0.8588), (0.2529, -0.4394, -0.8614), (0.1772, -0.4965, -0.8614), (0.0888, -0.5516, -0.8505), (2.579e-07, -0.5805, -0.8455), (-0.0888, -0.5516, -0.8505), (-0.1772, -0.4965, -0.8614), (-0.2529, -0.4394, -0.8614), (-0.3219, -0.3737, -0.8588), (-0.3785, -0.2936, -0.8657), (-0.4315, -0.2075, -0.8657), (-0.4725, -0.1082, -0.8729), (-0.4397, 3.471e-08, -0.9167), (-0.4273, 0.09517, -0.9185), (-0.389, 0.182, -0.9109), (-0.349, 0.2653, -0.9109), (-0.2972, 0.3383, -0.9038), (-0.2336, 0.399, -0.9065), (-0.1641, 0.4603, -0.9065), (-0.08205, 0.5095, -0.8952), (3.09e-07, 0.5561, -0.8889), (0.08205, 0.5095, -0.8952), (0.1641, 0.4603, -0.9065), (0.2336, 0.399, -0.9065), (0.2972, 0.3383, -0.9038), (0.349, 0.2653, -0.9109), (0.389, 0.182, -0.9109), (0.4273, 0.09517, -0.9185), (0.4397, 5.741e-10, -0.9167), (0.4273, -0.09517, -0.9185), (0.389, -0.182, -0.9109), (0.349, -0.2653, -0.9109), (0.2972, -0.3383, -0.9038), (0.2336, -0.399, -0.9065), (0.1641, -0.4603, -0.9065), (0.08205, -0.5095, -0.8952), (2.566e-07, -0.5561, -0.8889), (-0.08205, -0.5095, -0.8952), (-0.1641, -0.4603, -0.9065), (-0.2336, -0.399, -0.9065), (-0.2972, -0.3383, -0.9038), (-0.349, -0.2653, -0.9109), (-0.389, -0.182, -0.9109), (-0.4273, -0.09517, -0.9185)], [], [(9, 8, 23, 24), (2, 1, 16, 17), (10, 9, 24, 25), (3, 2, 17, 18), (11, 10, 25, 26), (4, 3, 18, 19), (12, 11, 26, 27), (5, 4, 19, 20), (13, 12, 27, 28), (6, 5, 20, 21), (284, 269, 516, 518), (7, 6, 21, 22), (8, 7, 22, 23), (1, 0, 15, 16), (23, 22, 37, 38), (16, 15, 30, 31), (24, 23, 38, 39), (17, 16, 31, 32), (25, 24, 39, 40), (18, 17, 32, 33), (26, 25, 40, 41), (19, 18, 33, 34), (27, 26, 41, 42), (20, 19, 34, 35), (28, 27, 42, 43), (21, 20, 35, 36), (541, 539, 606, 607), (22, 21, 36, 37), (42, 41, 56, 57), (35, 34, 49, 50), (43, 42, 57, 58), (36, 35, 50, 51), (573, 572, 668, 669), (37, 36, 51, 52), (38, 37, 52, 53), (31, 30, 45, 46), (39, 38, 53, 54), (32, 31, 46, 47), (40, 39, 54, 55), (33, 32, 47, 48), (41, 40, 55, 56), (34, 33, 48, 49), (46, 45, 60, 61), (54, 53, 68, 69), (47, 46, 61, 62), (55, 54, 69, 70), (48, 47, 62, 63), (56, 55, 70, 71), (49, 48, 63, 64), (57, 56, 71, 72), (50, 49, 64, 65), (58, 57, 72, 73), (51, 50, 65, 66), (523, 521, 597, 598), (52, 51, 66, 67), (53, 52, 67, 68), (65, 64, 79, 80), (73, 72, 87, 88), (66, 65, 80, 81), (389, 374, 530, 532), (67, 66, 81, 82), (68, 67, 82, 83), (61, 60, 75, 76), (69, 68, 83, 84), (62, 61, 76, 77), (70, 69, 84, 85), (63, 62, 77, 78), (71, 70, 85, 86), (64, 63, 78, 79), (72, 71, 86, 87), (84, 83, 98, 99), (77, 76, 91, 92), (85, 84, 99, 100), (78, 77, 92, 93), (86, 85, 100, 101), (79, 78, 93, 94), (87, 86, 101, 102), (80, 79, 94, 95), (88, 87, 102, 103), (81, 80, 95, 96), (103, 118, 616, 615), (82, 81, 96, 97), (83, 82, 97, 98), (76, 75, 90, 91), (103, 102, 117, 118), (96, 95, 110, 111), (149, 134, 498, 500), (97, 96, 111, 112), (98, 97, 112, 113), (91, 90, 105, 106), (99, 98, 113, 114), (92, 91, 106, 107), (100, 99, 114, 115), (93, 92, 107, 108), (101, 100, 115, 116), (94, 93, 108, 109), (102, 101, 116, 117), (95, 94, 109, 110), (115, 114, 129, 130), (108, 107, 122, 123), (116, 115, 130, 131), (109, 108, 123, 124), (117, 116, 131, 132), (110, 109, 124, 125), (118, 117, 132, 133), (111, 110, 125, 126), (254, 239, 512, 514), (112, 111, 126, 127), (113, 112, 127, 128), (106, 105, 120, 121), (114, 113, 128, 129), (107, 106, 121, 122), (505, 503, 588, 589), (127, 126, 141, 142), (128, 127, 142, 143), (121, 120, 135, 136), (129, 128, 143, 144), (122, 121, 136, 137), (130, 129, 144, 145), (123, 122, 137, 138), (131, 130, 145, 146), (124, 123, 138, 139), (132, 131, 146, 147), (125, 124, 139, 140), (133, 132, 147, 148), (126, 125, 140, 141), (138, 137, 152, 153), (146, 145, 160, 161), (139, 138, 153, 154), (147, 146, 161, 162), (140, 139, 154, 155), (148, 147, 162, 163), (141, 140, 155, 156), (555, 554, 650, 651), (142, 141, 156, 157), (143, 142, 157, 158), (136, 135, 150, 151), (144, 143, 158, 159), (137, 136, 151, 152), (145, 144, 159, 160), (157, 156, 171, 172), (158, 157, 172, 173), (151, 150, 165, 166), (159, 158, 173, 174), (152, 151, 166, 167), (160, 159, 174, 175), (153, 152, 167, 168), (161, 160, 175, 176), (154, 153, 168, 169), (162, 161, 176, 177), (155, 154, 169, 170), (163, 162, 177, 178), (156, 155, 170, 171), (74, 59, 488, 490), (176, 175, 190, 191), (169, 168, 183, 184), (177, 176, 191, 192), (170, 169, 184, 185), (178, 177, 192, 193), (171, 170, 185, 186), (119, 104, 494, 496), (172, 171, 186, 187), (173, 172, 187, 188), (166, 165, 180, 181), (174, 173, 188, 189), (167, 166, 181, 182), (175, 174, 189, 190), (168, 167, 182, 183), (188, 187, 202, 203), (181, 180, 195, 196), (189, 188, 203, 204), (182, 181, 196, 197), (190, 189, 204, 205), (183, 182, 197, 198), (191, 190, 205, 206), (184, 183, 198, 199), (192, 191, 206, 207), (185, 184, 199, 200), (193, 192, 207, 208), (186, 185, 200, 201), (163, 178, 620, 619), (187, 186, 201, 202), (199, 198, 213, 214), (207, 206, 221, 222), (200, 199, 214, 215), (208, 207, 222, 223), (201, 200, 215, 216), (554, 553, 649, 650), (202, 201, 216, 217), (203, 202, 217, 218), (196, 195, 210, 211), (204, 203, 218, 219), (197, 196, 211, 212), (205, 204, 219, 220), (198, 197, 212, 213), (206, 205, 220, 221), (218, 217, 232, 233), (211, 210, 225, 226), (219, 218, 233, 234), (212, 211, 226, 227), (220, 219, 234, 235), (213, 212, 227, 228), (221, 220, 235, 236), (214, 213, 228, 229), (222, 221, 236, 237), (215, 214, 229, 230), (223, 222, 237, 238), (216, 215, 230, 231), (487, 485, 579, 580), (217, 216, 231, 232), (237, 236, 251, 252), (230, 229, 244, 245), (238, 237, 252, 253), (231, 230, 245, 246), (359, 344, 526, 528), (232, 231, 246, 247), (233, 232, 247, 248), (226, 225, 240, 241), (234, 233, 248, 249), (227, 226, 241, 242), (235, 234, 249, 250), (228, 227, 242, 243), (236, 235, 250, 251), (229, 228, 243, 244), (249, 248, 263, 264), (242, 241, 256, 257), (250, 249, 264, 265), (243, 242, 257, 258), (251, 250, 265, 266), (244, 243, 258, 259), (252, 251, 266, 267), (245, 244, 259, 260), (253, 252, 267, 268), (246, 245, 260, 261), (404, 389, 532, 534), (247, 246, 261, 262), (248, 247, 262, 263), (241, 240, 255, 256), (268, 267, 282, 283), (261, 260, 275, 276), (521, 519, 596, 597), (262, 261, 276, 277), (263, 262, 277, 278), (256, 255, 270, 271), (264, 263, 278, 279), (257, 256, 271, 272), (265, 264, 279, 280), (258, 257, 272, 273), (266, 265, 280, 281), (259, 258, 273, 274), (267, 266, 281, 282), (260, 259, 274, 275), (272, 271, 286, 287), (280, 279, 294, 295), (273, 272, 287, 288), (281, 280, 295, 296), (274, 273, 288, 289), (282, 281, 296, 297), (275, 274, 289, 290), (283, 282, 297, 298), (276, 275, 290, 291), (224, 209, 508, 510), (277, 276, 291, 292), (278, 277, 292, 293), (271, 270, 285, 286), (279, 278, 293, 294), (291, 290, 305, 306), (539, 537, 605, 606), (292, 291, 306, 307), (293, 292, 307, 308), (286, 285, 300, 301), (294, 293, 308, 309), (287, 286, 301, 302), (295, 294, 309, 310), (288, 287, 302, 303), (296, 295, 310, 311), (289, 288, 303, 304), (297, 296, 311, 312), (290, 289, 304, 305), (298, 297, 312, 313), (310, 309, 324, 325), (303, 302, 317, 318), (311, 310, 325, 326), (304, 303, 318, 319), (312, 311, 326, 327), (305, 304, 319, 320), (313, 312, 327, 328), (306, 305, 320, 321), (44, 29, 484, 486), (307, 306, 321, 322), (308, 307, 322, 323), (301, 300, 315, 316), (309, 308, 323, 324), (302, 301, 316, 317), (14, 480, 544, 482), (322, 321, 336, 337), (323, 322, 337, 338), (316, 315, 330, 331), (324, 323, 338, 339), (317, 316, 331, 332), (325, 324, 339, 340), (318, 317, 332, 333), (326, 325, 340, 341), (319, 318, 333, 334), (327, 326, 341, 342), (320, 319, 334, 335), (328, 327, 342, 343), (321, 320, 335, 336), (333, 332, 347, 348), (341, 340, 355, 356), (334, 333, 348, 349), (342, 341, 356, 357), (335, 334, 349, 350), (343, 342, 357, 358), (336, 335, 350, 351), (465, 449, 540, 542), (337, 336, 351, 352), (338, 337, 352, 353), (331, 330, 345, 346), (339, 338, 353, 354), (332, 331, 346, 347), (340, 339, 354, 355), (352, 351, 366, 367), (353, 352, 367, 368), (346, 345, 360, 361), (354, 353, 368, 369), (347, 346, 361, 362), (355, 354, 369, 370), (348, 347, 362, 363), (356, 355, 370, 371), (349, 348, 363, 364), (357, 356, 371, 372), (350, 349, 364, 365), (358, 357, 372, 373), (351, 350, 365, 366), (89, 74, 490, 492), (371, 370, 385, 386), (364, 363, 378, 379), (372, 371, 386, 387), (365, 364, 379, 380), (373, 372, 387, 388), (366, 365, 380, 381), (374, 359, 528, 530), (367, 366, 381, 382), (368, 367, 382, 383), (361, 360, 375, 376), (369, 368, 383, 384), (362, 361, 376, 377), (370, 369, 384, 385), (363, 362, 377, 378), (383, 382, 397, 398), (376, 375, 390, 391), (384, 383, 398, 399), (377, 376, 391, 392), (385, 384, 399, 400), (378, 377, 392, 393), (386, 385, 400, 401), (379, 378, 393, 394), (387, 386, 401, 402), (380, 379, 394, 395), (388, 387, 402, 403), (381, 380, 395, 396), (208, 223, 623, 622), (382, 381, 396, 397), (402, 401, 416, 417), (395, 394, 409, 410), (403, 402, 417, 418), (396, 395, 410, 411), (503, 501, 587, 588), (397, 396, 411, 412), (398, 397, 412, 413), (391, 390, 405, 406), (399, 398, 413, 414), (392, 391, 406, 407), (400, 399, 414, 415), (393, 392, 407, 408), (401, 400, 415, 416), (394, 393, 408, 409), (406, 405, 420, 421), (414, 413, 428, 429), (407, 406, 421, 422), (415, 414, 429, 430), (408, 407, 422, 423), (416, 415, 430, 431), (409, 408, 423, 424), (417, 416, 431, 432), (410, 409, 424, 425), (418, 417, 432, 433), (411, 410, 425, 426), (572, 571, 667, 668), (412, 411, 426, 427), (413, 412, 427, 428), (425, 424, 439, 440), (433, 432, 447, 448), (426, 425, 440, 441), (485, 483, 578, 579), (427, 426, 441, 442), (428, 427, 442, 443), (421, 420, 435, 436), (429, 428, 443, 444), (422, 421, 436, 437), (430, 429, 444, 445), (423, 422, 437, 438), (431, 430, 445, 446), (424, 423, 438, 439), (432, 431, 446, 447), (444, 443, 459, 460), (437, 436, 452, 453), (445, 444, 460, 461), (438, 437, 453, 454), (446, 445, 461, 462), (439, 438, 454, 455), (447, 446, 462, 463), (440, 439, 455, 456), (448, 447, 463, 464), (441, 440, 456, 457), (329, 314, 522, 524), (442, 441, 457, 458), (443, 442, 458, 459), (436, 435, 451, 452), (464, 463, 478, 479), (457, 456, 471, 472), (28, 43, 611, 610), (458, 457, 472, 473), (459, 458, 473, 474), (452, 451, 466, 467), (460, 459, 474, 475), (453, 452, 467, 468), (461, 460, 475, 476), (454, 453, 468, 469), (462, 461, 476, 477), (455, 454, 469, 470), (463, 462, 477, 478), (456, 455, 470, 471), (0, 450, 15), (15, 450, 30), (30, 450, 45), (45, 450, 60), (60, 450, 75), (75, 450, 90), (90, 450, 105), (105, 450, 120), (120, 450, 135), (135, 450, 150), (150, 450, 165), (165, 450, 180), (180, 450, 195), (195, 450, 210), (210, 450, 225), (225, 450, 240), (240, 450, 255), (255, 450, 270), (270, 450, 285), (285, 450, 300), (300, 450, 315), (315, 450, 330), (330, 450, 345), (345, 450, 360), (360, 450, 375), (375, 450, 390), (390, 450, 405), (405, 450, 420), (420, 450, 435), (435, 450, 451), (451, 450, 466), (468, 467, 1, 2), (476, 475, 9, 10), (469, 468, 2, 3), (477, 476, 10, 11), (470, 469, 3, 4), (478, 477, 11, 12), (471, 470, 4, 5), (479, 478, 12, 13), (472, 471, 5, 6), (537, 535, 604, 605), (473, 472, 6, 7), (466, 450, 0), (474, 473, 7, 8), (467, 466, 0, 1), (475, 474, 8, 9), (482, 481, 483, 484), (484, 483, 485, 486), (486, 485, 487, 488), (488, 487, 489, 490), (490, 489, 491, 492), (492, 491, 493, 494), (494, 493, 495, 496), (496, 495, 497, 498), (498, 497, 499, 500), (500, 499, 501, 502), (502, 501, 503, 504), (504, 503, 505, 506), (506, 505, 507, 508), (508, 507, 509, 510), (510, 509, 511, 512), (512, 511, 513, 514), (514, 513, 515, 516), (516, 515, 517, 518), (518, 517, 519, 520), (520, 519, 521, 522), (522, 521, 523, 524), (524, 523, 525, 526), (526, 525, 527, 528), (528, 527, 529, 530), (530, 529, 531, 532), (532, 531, 533, 534), (534, 533, 535, 536), (536, 535, 537, 538), (538, 537, 539, 540), (540, 539, 541, 542), (542, 541, 543, 544), (544, 543, 481, 482), (104, 89, 492, 494), (239, 224, 510, 512), (479, 13, 609, 640), (419, 404, 534, 536), (519, 517, 595, 596), (448, 464, 639, 638), (501, 499, 586, 587), (314, 299, 520, 522), (134, 119, 496, 498), (553, 552, 648, 649), (269, 254, 514, 516), (179, 164, 502, 504), (571, 570, 666, 667), (449, 434, 538, 540), (483, 481, 577, 578), (535, 533, 603, 604), (73, 88, 614, 613), (344, 329, 524, 526), (164, 149, 500, 502), (552, 551, 647, 648), (209, 194, 506, 508), (499, 497, 585, 586), (299, 284, 518, 520), (517, 515, 594, 595), (570, 569, 665, 666), (533, 531, 602, 603), (434, 419, 536, 538), (480, 465, 542, 544), (59, 44, 486, 488), (29, 14, 482, 484), (194, 179, 504, 506), (313, 328, 630, 629), (571, 572, 604, 603), (559, 560, 592, 591), (550, 551, 583, 582), (553, 554, 586, 585), (569, 570, 602, 601), (562, 563, 595, 594), (557, 558, 590, 589), (560, 561, 593, 592), (548, 549, 581, 580), (567, 568, 600, 599), (551, 552, 584, 583), (555, 556, 588, 587), (558, 559, 591, 590), (546, 547, 579, 578), (576, 545, 577, 608), (574, 575, 607, 606), (549, 550, 582, 581), (568, 569, 601, 600), (552, 553, 585, 584), (561, 562, 594, 593), (573, 574, 606, 605), (564, 565, 597, 596), (570, 571, 603, 602), (554, 555, 587, 586), (563, 564, 596, 595), (575, 576, 608, 607), (566, 567, 599, 598), (572, 573, 605, 604), (547, 548, 580, 579), (545, 546, 578, 577), (556, 557, 589, 588), (565, 566, 598, 597), (551, 550, 646, 647), (489, 487, 580, 581), (569, 568, 664, 665), (507, 505, 589, 590), (178, 193, 621, 620), (543, 541, 607, 608), (525, 523, 598, 599), (13, 28, 610, 609), (491, 489, 581, 582), (43, 58, 612, 611), (509, 507, 590, 591), (550, 549, 645, 646), (481, 543, 608, 577), (527, 525, 599, 600), (418, 433, 637, 636), (493, 491, 582, 583), (568, 567, 663, 664), (328, 343, 631, 630), (511, 509, 591, 592), (549, 548, 644, 645), (464, 479, 640, 639), (529, 527, 600, 601), (495, 493, 583, 584), (513, 511, 592, 593), (548, 547, 643, 644), (283, 298, 628, 627), (531, 529, 601, 602), (567, 566, 662, 663), (148, 163, 619, 618), (497, 495, 584, 585), (515, 513, 593, 594), (388, 403, 635, 634), (655, 654, 718, 719), (617, 618, 682, 681), (654, 653, 717, 718), (616, 617, 681, 680), (636, 637, 701, 700), (653, 652, 716, 717), (615, 616, 680, 679), (652, 651, 715, 716), (635, 636, 700, 699), (651, 650, 714, 715), (614, 615, 679, 678), (634, 635, 699, 698), (650, 649, 713, 714), (633, 634, 698, 697), (649, 648, 712, 713), (613, 614, 678, 677), (648, 647, 711, 712), (612, 613, 677, 676), (632, 633, 697, 696), (647, 646, 710, 711), (641, 672, 736, 705), (611, 612, 676, 675), (631, 632, 696, 695), (646, 645, 709, 710), (672, 671, 735, 736), (610, 611, 675, 674), (645, 644, 708, 709), (671, 670, 734, 735), (630, 631, 695, 694), (644, 643, 707, 708), (670, 669, 733, 734), (609, 610, 674, 673), (556, 555, 651, 652), (343, 358, 632, 631), (557, 556, 652, 653), (574, 573, 669, 670), (558, 557, 653, 654), (58, 73, 613, 612), (238, 253, 625, 624), (559, 558, 654, 655), (193, 208, 622, 621), (575, 574, 670, 671), (560, 559, 655, 656), (268, 283, 627, 626), (373, 388, 634, 633), (561, 560, 656, 657), (576, 575, 671, 672), (562, 561, 657, 658), (133, 148, 618, 617), (545, 576, 672, 641), (88, 103, 615, 614), (223, 238, 624, 623), (563, 562, 658, 659), (403, 418, 636, 635), (358, 373, 633, 632), (564, 563, 659, 660), (118, 133, 617, 616), (253, 268, 626, 625), (433, 448, 638, 637), (565, 564, 660, 661), (546, 545, 641, 642), (298, 313, 629, 628), (566, 565, 661, 662), (547, 546, 642, 643), (702, 703, 771, 770), (721, 720, 788, 789), (683, 684, 752, 751), (720, 719, 787, 788), (626, 690, 758, 739), (682, 683, 751, 750), (701, 702, 770, 769), (719, 718, 786, 787), (681, 682, 750, 749), (718, 717, 785, 786), (680, 681, 749, 748), (700, 701, 769, 768), (717, 716, 784, 785), (679, 680, 748, 747), (716, 715, 783, 784), (624, 688, 756, 738), (699, 700, 768, 767), (715, 714, 782, 783), (678, 679, 747, 746), (698, 699, 767, 766), (714, 713, 781, 782), (697, 698, 766, 765), (713, 712, 780, 781), (677, 678, 746, 745), (712, 711, 779, 780), (676, 677, 745, 744), (696, 697, 765, 764), (711, 710, 778, 779), (705, 736, 804, 773), (640, 704, 772, 740), (675, 676, 744, 743), (695, 696, 764, 763), (637, 638, 702, 701), (618, 619, 683, 682), (656, 655, 719, 720), (619, 620, 684, 683), (657, 656, 720, 721), (638, 639, 703, 702), (620, 621, 685, 684), (658, 657, 721, 722), (639, 640, 704, 703), (621, 622, 686, 685), (659, 658, 722, 723), (640, 609, 673, 704), (622, 623, 687, 686), (660, 659, 723, 724), (623, 624, 688, 687), (661, 660, 724, 725), (624, 625, 689, 688), (662, 661, 725, 726), (625, 626, 690, 689), (663, 662, 726, 727), (626, 627, 691, 690), (664, 663, 727, 728), (665, 664, 728, 729), (627, 628, 692, 691), (666, 665, 729, 730), (667, 666, 730, 731), (628, 629, 693, 692), (668, 667, 731, 732), (642, 641, 705, 706), (629, 630, 694, 693), (669, 668, 732, 733), (643, 642, 706, 707), (751, 752, 784, 783), (754, 755, 787, 786), (742, 743, 775, 774), (772, 741, 773, 804), (770, 771, 803, 802), (745, 746, 778, 777), (761, 762, 794, 793), (752, 753, 785, 784), (741, 742, 774, 773), (743, 744, 776, 775), (768, 769, 801, 800), (762, 763, 795, 794), (771, 772, 804, 803), (759, 760, 792, 791), (750, 751, 783, 782), (766, 767, 799, 798), (747, 748, 780, 779), (763, 764, 796, 795), (744, 745, 777, 776), (756, 757, 789, 788), (753, 754, 786, 785), (758, 759, 791, 790), (765, 766, 798, 797), (749, 750, 782, 781), (746, 747, 779, 778), (755, 756, 788, 787), (767, 768, 800, 799), (764, 765, 797, 796), (748, 749, 781, 780), (757, 758, 790, 789), (769, 770, 802, 801), (760, 761, 793, 792), (684, 685, 753, 752), (722, 721, 789, 790), (703, 704, 772, 771), (685, 686, 754, 753), (723, 722, 790, 791), (704, 673, 741, 772), (686, 687, 755, 754), (724, 723, 791, 792), (687, 688, 756, 755), (725, 724, 792, 793), (688, 689, 757, 756), (726, 725, 793, 794), (689, 690, 758, 757), (674, 610, 737, 742), (727, 726, 794, 795), (690, 691, 759, 758), (728, 727, 795, 796), (729, 728, 796, 797), (691, 692, 760, 759), (730, 729, 797, 798), (731, 730, 798, 799), (692, 693, 761, 760), (732, 731, 799, 800), (706, 705, 773, 774), (693, 694, 762, 761), (733, 732, 800, 801), (707, 706, 774, 775), (673, 674, 742, 741), (734, 733, 801, 802), (708, 707, 775, 776), (694, 695, 763, 762), (735, 734, 802, 803), (709, 708, 776, 777), (674, 675, 743, 742), (736, 735, 803, 804), (710, 709, 777, 778)])
me_sphere_001.use_remesh_preserve_volume = False
me_sphere_001.use_remesh_preserve_attributes = False
me_sphere_001.use_mirror_vertex_groups = False
me_sphere_001.update()

# ---- objects
ob_sphere_001 = bpy.data.objects.new('Sphere.001', me_sphere_000)
ob_sphere = bpy.data.objects.new('Sphere', me_sphere_001)

# ---- transforms, parenting, visibility, modifiers, constraints
ob_sphere_001.location = (0.0, 0.0, 3.222)
ob_sphere_001.rotation_euler = (-0.0, 1.571, 0.0)
ob_sphere_001.lineart.crease_threshold = 0.0
ob_sphere.location = (0.0, 0.0, 3.222)
ob_sphere.rotation_euler = (-0.0, 1.571, 0.0)
ob_sphere.lineart.crease_threshold = 0.0

# ---- collection membership
col_collection_1.objects.link(ob_sphere_001)
col_collection_1.objects.link(ob_sphere)

# ---- scene / render settings (as saved in the file)
scene.frame_start = 1; scene.frame_end = 250; scene.frame_set(1)
scene.render.engine = 'BLENDER_EEVEE_NEXT'
scene.render.resolution_percentage = 50
scene.render.dither_intensity = 0.0
scene.cycles.use_denoising = False
scene.cycles.samples = 10
scene.cycles.sampling_pattern = 'TABULATED_SOBOL'
scene.cycles.light_sampling_threshold = 0.0
scene.cycles.use_adaptive_sampling = False
scene.cycles.use_light_tree = False
scene.cycles.blur_glossy = 0.0
scene.cycles.pixel_filter_type = 'GAUSSIAN'
scene.cycles.sample_clamp_indirect = 0.0
scene.view_settings.view_transform = 'Standard'
bpy.context.view_layer.update()

# ---- added for rendering (the .blend has no active camera and no usable light): camera, sun
cam_auto = bpy.data.cameras.new('AutoCamera')
cam_auto.lens = 50.0
cam_auto.sensor_width = 36.0
cam_auto.clip_end = 1000.0
ob_auto_camera = bpy.data.objects.new('AutoCamera', cam_auto)
scene.collection.objects.link(ob_auto_camera)
ob_auto_camera.location = (3.09213, -3.6885, 5.68086)
ob_auto_camera.rotation_euler = (1.09748, -7.21219e-08, 0.694738)
scene.camera = ob_auto_camera
light_auto_sun = bpy.data.lights.new('AutoSun', 'SUN')
light_auto_sun.energy = 3.0
light_auto_sun.angle = 0.0523599
ob_auto_sun = bpy.data.objects.new('AutoSun', light_auto_sun)
scene.collection.objects.link(ob_auto_sun)
ob_auto_sun.rotation_euler = (0.872665, 0.174533, 0.523599)
bpy.context.view_layer.update()
